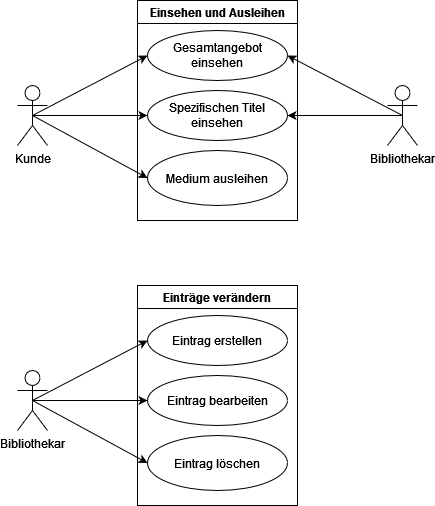

The diagram above was exported from draw.io. Its source (the exported page's mxGraphModel, read from the mxfile embedded in the PNG):
<mxGraphModel dx="1422" dy="728" grid="1" gridSize="10" guides="1" tooltips="1" connect="1" arrows="1" fold="1" page="1" pageScale="1" pageWidth="827" pageHeight="1169" math="0" shadow="0">
  <root>
    <mxCell id="0" />
    <mxCell id="1" parent="0" />
    <mxCell id="6fIE_R0PTLpqYYfszX_l-1" value="Kunde" style="shape=umlActor;verticalLabelPosition=bottom;verticalAlign=top;html=1;outlineConnect=0;" parent="1" vertex="1">
      <mxGeometry x="200" y="275" width="30" height="60" as="geometry" />
    </mxCell>
    <mxCell id="6fIE_R0PTLpqYYfszX_l-2" value="Bibliothekar" style="shape=umlActor;verticalLabelPosition=bottom;verticalAlign=top;html=1;outlineConnect=0;" parent="1" vertex="1">
      <mxGeometry x="200" y="560" width="30" height="60" as="geometry" />
    </mxCell>
    <mxCell id="6fIE_R0PTLpqYYfszX_l-4" value="Einsehen und Ausleihen" style="swimlane;" parent="1" vertex="1">
      <mxGeometry x="320" y="190" width="160" height="220" as="geometry" />
    </mxCell>
    <mxCell id="6fIE_R0PTLpqYYfszX_l-5" value="Gesamtangebot einsehen" style="ellipse;whiteSpace=wrap;html=1;" parent="6fIE_R0PTLpqYYfszX_l-4" vertex="1">
      <mxGeometry x="10" y="30" width="140" height="50" as="geometry" />
    </mxCell>
    <mxCell id="6fIE_R0PTLpqYYfszX_l-10" value="Spezifischen Titel einsehen" style="ellipse;whiteSpace=wrap;html=1;" parent="6fIE_R0PTLpqYYfszX_l-4" vertex="1">
      <mxGeometry x="10" y="90" width="140" height="50" as="geometry" />
    </mxCell>
    <mxCell id="6fIE_R0PTLpqYYfszX_l-11" value="Medium ausleihen" style="ellipse;whiteSpace=wrap;html=1;" parent="6fIE_R0PTLpqYYfszX_l-4" vertex="1">
      <mxGeometry x="10" y="150" width="140" height="55" as="geometry" />
    </mxCell>
    <mxCell id="6fIE_R0PTLpqYYfszX_l-12" value="" style="endArrow=classic;html=1;rounded=0;exitX=0.5;exitY=0.5;exitDx=0;exitDy=0;exitPerimeter=0;entryX=0;entryY=0.5;entryDx=0;entryDy=0;" parent="1" source="6fIE_R0PTLpqYYfszX_l-1" target="6fIE_R0PTLpqYYfszX_l-5" edge="1">
      <mxGeometry width="50" height="50" relative="1" as="geometry">
        <mxPoint x="390" y="420" as="sourcePoint" />
        <mxPoint x="440" y="370" as="targetPoint" />
      </mxGeometry>
    </mxCell>
    <mxCell id="6fIE_R0PTLpqYYfszX_l-15" value="" style="endArrow=classic;html=1;rounded=0;entryX=0;entryY=0.5;entryDx=0;entryDy=0;exitX=0.5;exitY=0.5;exitDx=0;exitDy=0;exitPerimeter=0;" parent="1" source="6fIE_R0PTLpqYYfszX_l-1" target="6fIE_R0PTLpqYYfszX_l-10" edge="1">
      <mxGeometry width="50" height="50" relative="1" as="geometry">
        <mxPoint x="390" y="420" as="sourcePoint" />
        <mxPoint x="440" y="370" as="targetPoint" />
      </mxGeometry>
    </mxCell>
    <mxCell id="6fIE_R0PTLpqYYfszX_l-17" value="" style="endArrow=classic;html=1;rounded=0;exitX=0.5;exitY=0.5;exitDx=0;exitDy=0;exitPerimeter=0;entryX=0;entryY=0.5;entryDx=0;entryDy=0;" parent="1" source="6fIE_R0PTLpqYYfszX_l-1" target="6fIE_R0PTLpqYYfszX_l-11" edge="1">
      <mxGeometry width="50" height="50" relative="1" as="geometry">
        <mxPoint x="390" y="420" as="sourcePoint" />
        <mxPoint x="440" y="370" as="targetPoint" />
      </mxGeometry>
    </mxCell>
    <mxCell id="6fIE_R0PTLpqYYfszX_l-18" value="Einträge verändern" style="swimlane;" parent="1" vertex="1">
      <mxGeometry x="320" y="475" width="160" height="220" as="geometry" />
    </mxCell>
    <mxCell id="6fIE_R0PTLpqYYfszX_l-19" value="Eintrag erstellen" style="ellipse;whiteSpace=wrap;html=1;" parent="6fIE_R0PTLpqYYfszX_l-18" vertex="1">
      <mxGeometry x="10" y="30" width="140" height="50" as="geometry" />
    </mxCell>
    <mxCell id="6fIE_R0PTLpqYYfszX_l-20" value="Eintrag bearbeiten" style="ellipse;whiteSpace=wrap;html=1;" parent="6fIE_R0PTLpqYYfszX_l-18" vertex="1">
      <mxGeometry x="10" y="90" width="140" height="50" as="geometry" />
    </mxCell>
    <mxCell id="6fIE_R0PTLpqYYfszX_l-21" value="Eintrag löschen" style="ellipse;whiteSpace=wrap;html=1;" parent="6fIE_R0PTLpqYYfszX_l-18" vertex="1">
      <mxGeometry x="10" y="150" width="140" height="55" as="geometry" />
    </mxCell>
    <mxCell id="6fIE_R0PTLpqYYfszX_l-22" value="" style="endArrow=classic;html=1;rounded=0;exitX=0.5;exitY=0.5;exitDx=0;exitDy=0;exitPerimeter=0;entryX=0;entryY=0.5;entryDx=0;entryDy=0;" parent="1" source="6fIE_R0PTLpqYYfszX_l-2" target="6fIE_R0PTLpqYYfszX_l-20" edge="1">
      <mxGeometry width="50" height="50" relative="1" as="geometry">
        <mxPoint x="390" y="450" as="sourcePoint" />
        <mxPoint x="440" y="400" as="targetPoint" />
      </mxGeometry>
    </mxCell>
    <mxCell id="6fIE_R0PTLpqYYfszX_l-24" value="" style="endArrow=classic;html=1;rounded=0;exitX=0.5;exitY=0.5;exitDx=0;exitDy=0;exitPerimeter=0;entryX=0;entryY=0.5;entryDx=0;entryDy=0;" parent="1" source="6fIE_R0PTLpqYYfszX_l-2" target="6fIE_R0PTLpqYYfszX_l-19" edge="1">
      <mxGeometry width="50" height="50" relative="1" as="geometry">
        <mxPoint x="390" y="450" as="sourcePoint" />
        <mxPoint x="440" y="400" as="targetPoint" />
      </mxGeometry>
    </mxCell>
    <mxCell id="6fIE_R0PTLpqYYfszX_l-25" value="" style="endArrow=classic;html=1;rounded=0;exitX=0.5;exitY=0.5;exitDx=0;exitDy=0;exitPerimeter=0;entryX=0;entryY=0.5;entryDx=0;entryDy=0;" parent="1" source="6fIE_R0PTLpqYYfszX_l-2" target="6fIE_R0PTLpqYYfszX_l-21" edge="1">
      <mxGeometry width="50" height="50" relative="1" as="geometry">
        <mxPoint x="390" y="450" as="sourcePoint" />
        <mxPoint x="440" y="400" as="targetPoint" />
      </mxGeometry>
    </mxCell>
    <mxCell id="UzQQ_nOc_8091Y82753S-1" value="Bibliothekar" style="shape=umlActor;verticalLabelPosition=bottom;verticalAlign=top;html=1;outlineConnect=0;" vertex="1" parent="1">
      <mxGeometry x="570" y="275" width="30" height="60" as="geometry" />
    </mxCell>
    <mxCell id="UzQQ_nOc_8091Y82753S-4" value="" style="endArrow=classic;html=1;rounded=0;exitX=0.5;exitY=0.5;exitDx=0;exitDy=0;exitPerimeter=0;entryX=1;entryY=0.5;entryDx=0;entryDy=0;" edge="1" parent="1" source="UzQQ_nOc_8091Y82753S-1" target="6fIE_R0PTLpqYYfszX_l-5">
      <mxGeometry width="50" height="50" relative="1" as="geometry">
        <mxPoint x="390" y="430" as="sourcePoint" />
        <mxPoint x="440" y="380" as="targetPoint" />
      </mxGeometry>
    </mxCell>
    <mxCell id="UzQQ_nOc_8091Y82753S-5" value="" style="endArrow=classic;html=1;rounded=0;entryX=1;entryY=0.5;entryDx=0;entryDy=0;exitX=0.5;exitY=0.5;exitDx=0;exitDy=0;exitPerimeter=0;" edge="1" parent="1" source="UzQQ_nOc_8091Y82753S-1" target="6fIE_R0PTLpqYYfszX_l-10">
      <mxGeometry width="50" height="50" relative="1" as="geometry">
        <mxPoint x="390" y="430" as="sourcePoint" />
        <mxPoint x="440" y="380" as="targetPoint" />
      </mxGeometry>
    </mxCell>
  </root>
</mxGraphModel>